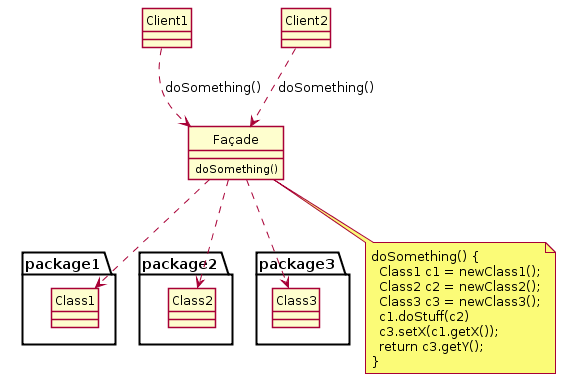

The diagram above was rendered by PlantUML. Its source (embedded in the PNG):
@startuml
skinparam style strictuml
class Façade {
 doSomething()
}
Façade .> package1.Class1
Façade .> package2.Class2
Façade .> package3.Class3
Client1 .> Façade : doSomething()
Client2 .> Façade : doSomething()
note as N2
doSomething() {
  Class1 c1 = newClass1();
  Class2 c2 = newClass2();
  Class3 c3 = newClass3();
  c1.doStuff(c2)
  c3.setX(c1.getX());
  return c3.getY();
}
end note
Façade .. N2
@enduml